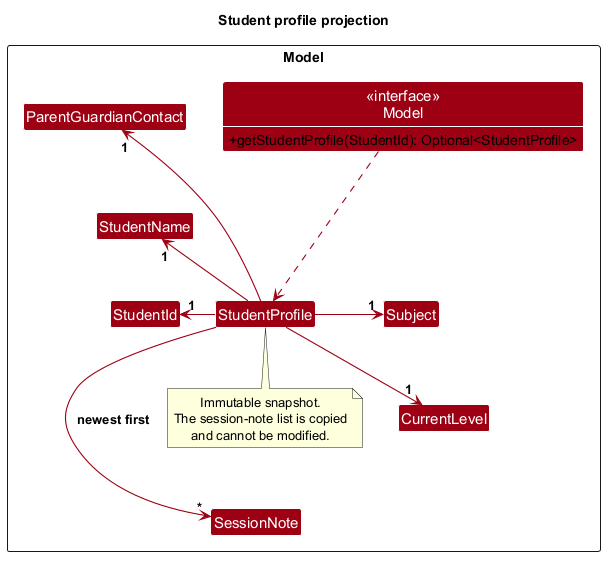

The diagram above was rendered by PlantUML. Its source (embedded in the PNG):
@startuml
!include style.puml
skinparam arrowThickness 1.1
skinparam arrowColor MODEL_COLOR
skinparam classBackgroundColor MODEL_COLOR
skinparam classAttributeIconSize 0
show members
hide empty members

title Student profile projection

package Model as ModelPackage <<Rectangle>> {
Class "<<interface>>\nModel" as Model
Class StudentProfile
Class StudentId
Class StudentName
Class ParentGuardianContact
Class Subject
Class CurrentLevel
Class SessionNote

Model : +getStudentProfile(StudentId): Optional~<StudentProfile>
Model -down..> StudentProfile

StudentProfile -left-> "1" StudentId
StudentProfile -left-> "1" StudentName
StudentProfile -left-> "1" ParentGuardianContact
StudentProfile -right-> "1" Subject
StudentProfile -right-> "1" CurrentLevel
StudentProfile -right-> "*" SessionNote: newest first

ParentGuardianContact -[hidden]down- StudentName
StudentName -[hidden]down- StudentId
Subject -[hidden]down- CurrentLevel
CurrentLevel -[hidden]down- SessionNote

note bottom of StudentProfile
  Immutable snapshot.
  The session-note list is copied
  and cannot be modified.
end note
}
@enduml